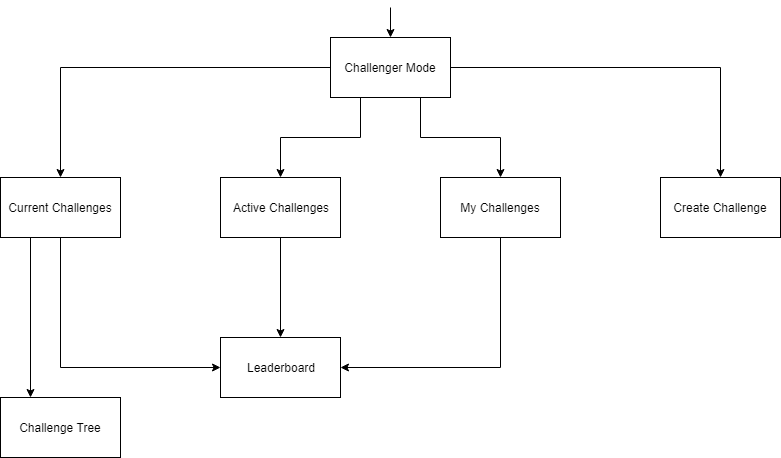

The diagram above was exported from draw.io. Its source (the exported page's mxGraphModel, read from the mxfile embedded in the PNG):
<mxGraphModel dx="868" dy="473" grid="1" gridSize="10" guides="1" tooltips="1" connect="1" arrows="1" fold="1" page="1" pageScale="1" pageWidth="700" pageHeight="800" math="0" shadow="0">
  <root>
    <mxCell id="0" />
    <mxCell id="1" parent="0" />
    <mxCell id="fXvY7cQ6-Jlrkqf7N-M_-6" style="edgeStyle=orthogonalEdgeStyle;rounded=0;orthogonalLoop=1;jettySize=auto;html=1;exitX=0;exitY=0.5;exitDx=0;exitDy=0;" parent="1" source="fXvY7cQ6-Jlrkqf7N-M_-1" target="fXvY7cQ6-Jlrkqf7N-M_-2" edge="1">
      <mxGeometry relative="1" as="geometry" />
    </mxCell>
    <mxCell id="fXvY7cQ6-Jlrkqf7N-M_-12" style="edgeStyle=orthogonalEdgeStyle;rounded=0;orthogonalLoop=1;jettySize=auto;html=1;exitX=0.25;exitY=1;exitDx=0;exitDy=0;" parent="1" source="fXvY7cQ6-Jlrkqf7N-M_-1" target="fXvY7cQ6-Jlrkqf7N-M_-3" edge="1">
      <mxGeometry relative="1" as="geometry" />
    </mxCell>
    <mxCell id="fXvY7cQ6-Jlrkqf7N-M_-13" style="edgeStyle=orthogonalEdgeStyle;rounded=0;orthogonalLoop=1;jettySize=auto;html=1;exitX=0.75;exitY=1;exitDx=0;exitDy=0;" parent="1" source="fXvY7cQ6-Jlrkqf7N-M_-1" target="fXvY7cQ6-Jlrkqf7N-M_-4" edge="1">
      <mxGeometry relative="1" as="geometry" />
    </mxCell>
    <mxCell id="fXvY7cQ6-Jlrkqf7N-M_-14" style="edgeStyle=orthogonalEdgeStyle;rounded=0;orthogonalLoop=1;jettySize=auto;html=1;exitX=1;exitY=0.5;exitDx=0;exitDy=0;" parent="1" source="fXvY7cQ6-Jlrkqf7N-M_-1" target="fXvY7cQ6-Jlrkqf7N-M_-10" edge="1">
      <mxGeometry relative="1" as="geometry" />
    </mxCell>
    <mxCell id="fXvY7cQ6-Jlrkqf7N-M_-16" value="" style="edgeStyle=orthogonalEdgeStyle;rounded=0;orthogonalLoop=1;jettySize=auto;html=1;" parent="1" target="fXvY7cQ6-Jlrkqf7N-M_-1" edge="1">
      <mxGeometry relative="1" as="geometry">
        <mxPoint x="460" y="10" as="sourcePoint" />
      </mxGeometry>
    </mxCell>
    <mxCell id="fXvY7cQ6-Jlrkqf7N-M_-1" value="Challenger Mode" style="rounded=0;whiteSpace=wrap;html=1;" parent="1" vertex="1">
      <mxGeometry x="400" y="40" width="120" height="60" as="geometry" />
    </mxCell>
    <mxCell id="fXvY7cQ6-Jlrkqf7N-M_-24" style="edgeStyle=orthogonalEdgeStyle;rounded=0;orthogonalLoop=1;jettySize=auto;html=1;exitX=0.5;exitY=1;exitDx=0;exitDy=0;entryX=0;entryY=0.5;entryDx=0;entryDy=0;" parent="1" source="fXvY7cQ6-Jlrkqf7N-M_-2" target="fXvY7cQ6-Jlrkqf7N-M_-17" edge="1">
      <mxGeometry relative="1" as="geometry" />
    </mxCell>
    <mxCell id="fXvY7cQ6-Jlrkqf7N-M_-26" style="edgeStyle=orthogonalEdgeStyle;rounded=0;orthogonalLoop=1;jettySize=auto;html=1;exitX=0.25;exitY=1;exitDx=0;exitDy=0;entryX=0.25;entryY=0;entryDx=0;entryDy=0;" parent="1" source="fXvY7cQ6-Jlrkqf7N-M_-2" target="fXvY7cQ6-Jlrkqf7N-M_-25" edge="1">
      <mxGeometry relative="1" as="geometry" />
    </mxCell>
    <mxCell id="fXvY7cQ6-Jlrkqf7N-M_-2" value="Current Challenges" style="rounded=0;whiteSpace=wrap;html=1;" parent="1" vertex="1">
      <mxGeometry x="70" y="180" width="120" height="60" as="geometry" />
    </mxCell>
    <mxCell id="fXvY7cQ6-Jlrkqf7N-M_-19" style="edgeStyle=orthogonalEdgeStyle;rounded=0;orthogonalLoop=1;jettySize=auto;html=1;" parent="1" source="fXvY7cQ6-Jlrkqf7N-M_-3" target="fXvY7cQ6-Jlrkqf7N-M_-17" edge="1">
      <mxGeometry relative="1" as="geometry" />
    </mxCell>
    <mxCell id="fXvY7cQ6-Jlrkqf7N-M_-3" value="Active Challenges" style="rounded=0;whiteSpace=wrap;html=1;" parent="1" vertex="1">
      <mxGeometry x="290" y="180" width="120" height="60" as="geometry" />
    </mxCell>
    <mxCell id="fXvY7cQ6-Jlrkqf7N-M_-18" style="edgeStyle=orthogonalEdgeStyle;rounded=0;orthogonalLoop=1;jettySize=auto;html=1;exitX=0.5;exitY=1;exitDx=0;exitDy=0;entryX=1;entryY=0.5;entryDx=0;entryDy=0;" parent="1" source="fXvY7cQ6-Jlrkqf7N-M_-4" target="fXvY7cQ6-Jlrkqf7N-M_-17" edge="1">
      <mxGeometry relative="1" as="geometry" />
    </mxCell>
    <mxCell id="fXvY7cQ6-Jlrkqf7N-M_-4" value="My Challenges" style="rounded=0;whiteSpace=wrap;html=1;" parent="1" vertex="1">
      <mxGeometry x="510" y="180" width="120" height="60" as="geometry" />
    </mxCell>
    <mxCell id="fXvY7cQ6-Jlrkqf7N-M_-10" value="Create Challenge" style="rounded=0;whiteSpace=wrap;html=1;" parent="1" vertex="1">
      <mxGeometry x="730" y="180" width="120" height="60" as="geometry" />
    </mxCell>
    <mxCell id="fXvY7cQ6-Jlrkqf7N-M_-17" value="Leaderboard" style="rounded=0;whiteSpace=wrap;html=1;" parent="1" vertex="1">
      <mxGeometry x="290" y="340" width="120" height="60" as="geometry" />
    </mxCell>
    <mxCell id="fXvY7cQ6-Jlrkqf7N-M_-25" value="Challenge Tree" style="rounded=0;whiteSpace=wrap;html=1;" parent="1" vertex="1">
      <mxGeometry x="70" y="400" width="120" height="60" as="geometry" />
    </mxCell>
  </root>
</mxGraphModel>